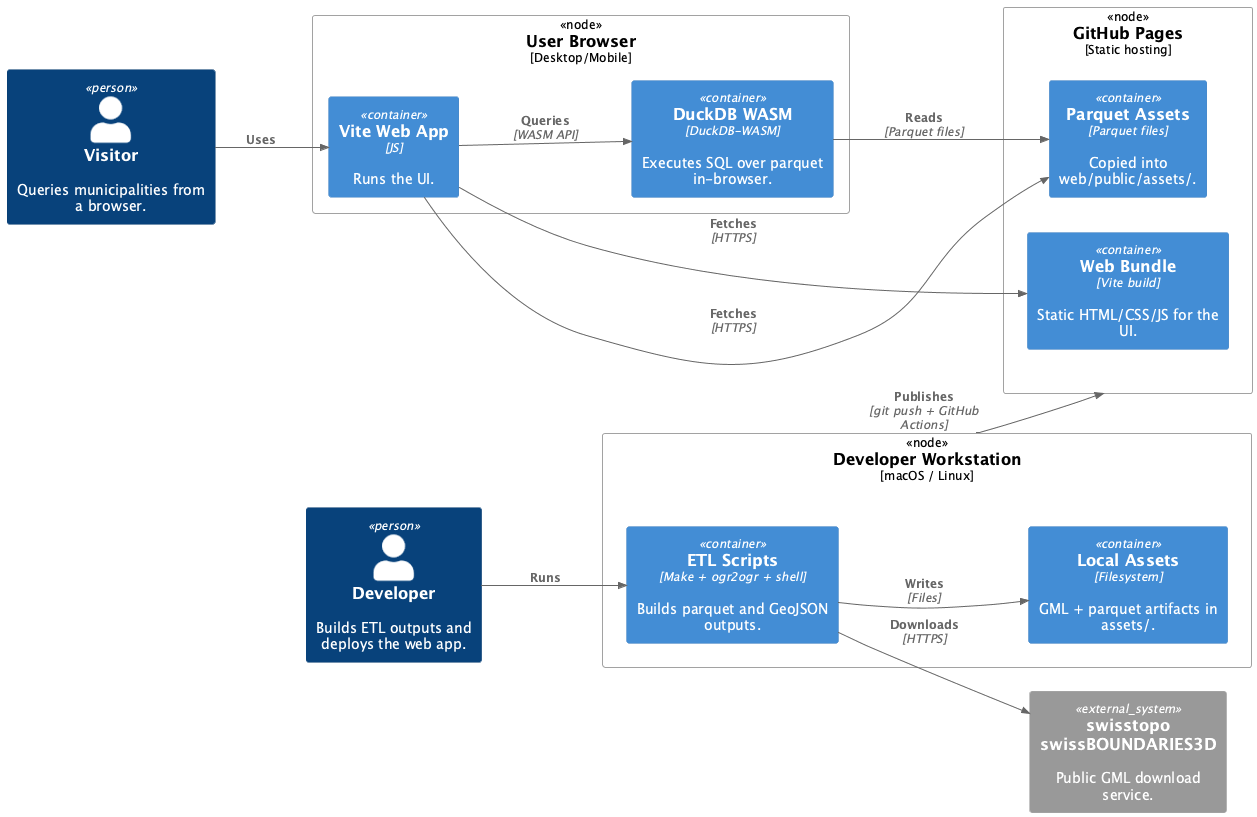

The diagram above was rendered by PlantUML. Its source (embedded in the PNG):
@startuml
!include <C4/C4_Deployment>

LAYOUT_LANDSCAPE()
left to right direction

Person(user, "Visitor", "Queries municipalities from a browser.")
Person(dev, "Developer", "Builds ETL outputs and deploys the web app.")

System_Ext(swisstopo, "swisstopo swissBOUNDARIES3D", "Public GML download service.")

Deployment_Node(dev_pc, "Developer Workstation", "macOS / Linux") {
  Container(etl, "ETL Scripts", "Make + ogr2ogr + shell", "Builds parquet and GeoJSON outputs.")
  Container(store, "Local Assets", "Filesystem", "GML + parquet artifacts in assets/.")
}

Deployment_Node(github, "GitHub Pages", "Static hosting") {
  Container(site, "Web Bundle", "Vite build", "Static HTML/CSS/JS for the UI.")
  Container(parquet, "Parquet Assets", "Parquet files", "Copied into web/public/assets/.")
}

Deployment_Node(browser, "User Browser", "Desktop/Mobile") {
  Container(web, "Vite Web App", "JS", "Runs the UI.")
  Container(duckdb, "DuckDB WASM", "DuckDB-WASM", "Executes SQL over parquet in-browser.")
}

Rel(dev, etl, "Runs")
Rel(etl, swisstopo, "Downloads", "HTTPS")
Rel(etl, store, "Writes", "Files")
Rel(dev_pc, github, "Publishes", "git push + GitHub Actions")
Rel(user, web, "Uses")
Rel(web, site, "Fetches", "HTTPS")
Rel(web, parquet, "Fetches", "HTTPS")
Rel(web, duckdb, "Queries", "WASM API")
Rel(duckdb, parquet, "Reads", "Parquet files")

@enduml